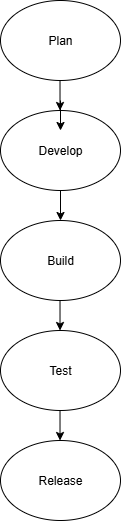

The diagram above was exported from draw.io. Its source (the exported page's mxGraphModel, read from the mxfile embedded in the PNG):
<mxGraphModel dx="992" dy="535" grid="1" gridSize="10" guides="1" tooltips="1" connect="1" arrows="1" fold="1" page="1" pageScale="1" pageWidth="827" pageHeight="1169" math="0" shadow="0">
  <root>
    <mxCell id="0" />
    <mxCell id="1" parent="0" />
    <mxCell id="BdgPVdNO5GyQZ-5CA1do-1" value="Plan" style="ellipse;whiteSpace=wrap;html=1;" vertex="1" parent="1">
      <mxGeometry x="340" y="10" width="120" height="80" as="geometry" />
    </mxCell>
    <mxCell id="BdgPVdNO5GyQZ-5CA1do-11" value="" style="edgeStyle=orthogonalEdgeStyle;rounded=0;orthogonalLoop=1;jettySize=auto;html=1;" edge="1" parent="1" source="BdgPVdNO5GyQZ-5CA1do-2" target="BdgPVdNO5GyQZ-5CA1do-3">
      <mxGeometry relative="1" as="geometry" />
    </mxCell>
    <mxCell id="BdgPVdNO5GyQZ-5CA1do-2" value="Develop" style="ellipse;whiteSpace=wrap;html=1;" vertex="1" parent="1">
      <mxGeometry x="340" y="120" width="120" height="80" as="geometry" />
    </mxCell>
    <mxCell id="BdgPVdNO5GyQZ-5CA1do-3" value="Build" style="ellipse;whiteSpace=wrap;html=1;" vertex="1" parent="1">
      <mxGeometry x="340" y="230" width="120" height="80" as="geometry" />
    </mxCell>
    <mxCell id="BdgPVdNO5GyQZ-5CA1do-4" value="&lt;div&gt;Test&lt;/div&gt;" style="ellipse;whiteSpace=wrap;html=1;" vertex="1" parent="1">
      <mxGeometry x="340" y="340" width="120" height="80" as="geometry" />
    </mxCell>
    <mxCell id="BdgPVdNO5GyQZ-5CA1do-5" value="Release" style="ellipse;whiteSpace=wrap;html=1;" vertex="1" parent="1">
      <mxGeometry x="340" y="450" width="120" height="80" as="geometry" />
    </mxCell>
    <mxCell id="BdgPVdNO5GyQZ-5CA1do-14" value="" style="edgeStyle=orthogonalEdgeStyle;rounded=0;orthogonalLoop=1;jettySize=auto;html=1;" edge="1" parent="1">
      <mxGeometry relative="1" as="geometry">
        <mxPoint x="399.52" y="90" as="sourcePoint" />
        <mxPoint x="399.52" y="120" as="targetPoint" />
      </mxGeometry>
    </mxCell>
    <mxCell id="BdgPVdNO5GyQZ-5CA1do-16" value="" style="edgeStyle=orthogonalEdgeStyle;rounded=0;orthogonalLoop=1;jettySize=auto;html=1;" edge="1" parent="1">
      <mxGeometry relative="1" as="geometry">
        <mxPoint x="399.52" y="310" as="sourcePoint" />
        <mxPoint x="399.52" y="340" as="targetPoint" />
      </mxGeometry>
    </mxCell>
    <mxCell id="BdgPVdNO5GyQZ-5CA1do-17" style="edgeStyle=orthogonalEdgeStyle;rounded=0;orthogonalLoop=1;jettySize=auto;html=1;exitX=0.5;exitY=1;exitDx=0;exitDy=0;" edge="1" parent="1" source="BdgPVdNO5GyQZ-5CA1do-4" target="BdgPVdNO5GyQZ-5CA1do-4">
      <mxGeometry relative="1" as="geometry" />
    </mxCell>
    <mxCell id="BdgPVdNO5GyQZ-5CA1do-19" value="" style="edgeStyle=orthogonalEdgeStyle;rounded=0;orthogonalLoop=1;jettySize=auto;html=1;" edge="1" parent="1">
      <mxGeometry relative="1" as="geometry">
        <mxPoint x="399.52" y="420" as="sourcePoint" />
        <mxPoint x="399.52" y="450" as="targetPoint" />
      </mxGeometry>
    </mxCell>
    <mxCell id="BdgPVdNO5GyQZ-5CA1do-20" value="" style="edgeStyle=orthogonalEdgeStyle;rounded=0;orthogonalLoop=1;jettySize=auto;html=1;" edge="1" parent="1">
      <mxGeometry relative="1" as="geometry">
        <mxPoint x="400" y="110" as="sourcePoint" />
        <mxPoint x="400" y="140" as="targetPoint" />
      </mxGeometry>
    </mxCell>
  </root>
</mxGraphModel>